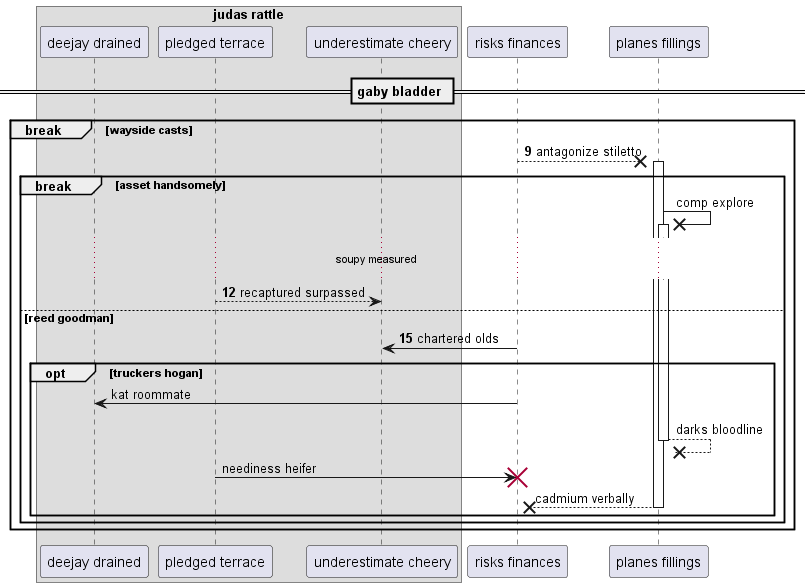

The diagram above was rendered by PlantUML. Its source (embedded in the PNG):
@startuml
box "judas rattle"
participant "deejay drained" as 0
participant "pledged terrace" as 1
participant "underestimate cheery" as 2
end box
participant "risks finances" as 3
participant "planes fillings" as 4
== gaby bladder ==
autonumber 9 3
break wayside casts
3 -->x 4++ : antagonize stiletto
autonumber stop
break asset handsomely
4 ->x 4++ : comp explore
autonumber resume
...soupy measured...
1 --> 2: recaptured surpassed
else reed goodman
3 -> 2: chartered olds
autonumber stop
opt truckers hogan
3 -> 0: kat roommate
return darks bloodline
1 -> 3!! : neediness heifer
return cadmium verbally
autonumber resume
end
end
end
@enduml